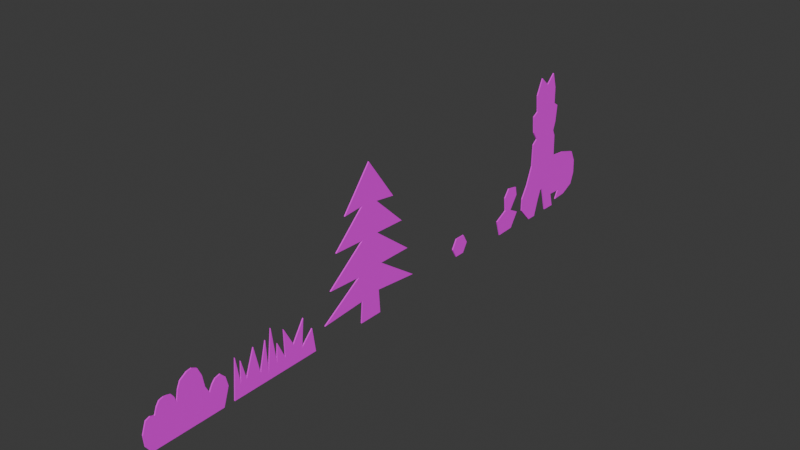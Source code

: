 # Source: Enviroments.blend  (saved by Blender 4.3.34; exported with 4.5.12 LTS)
import bpy
from mathutils import Matrix  # noqa: F401  (used for matrix-valued properties, if any)

bpy.ops.wm.read_factory_settings(use_empty=True)
scene = bpy.context.scene
scene.name = 'Scene'

# ---- collections
col_collection = bpy.data.collections.new('Collection'); scene.collection.children.link(col_collection)

# ---- images (referenced by path relative to the original .blend; pixels are not part of the script)
import os
ASSET_DIR = os.environ.get("B2B_ASSET_DIR", "")  # directory of the original .blend (textures are referenced by path, not embedded)
HERE = os.path.dirname(os.path.abspath(__file__))  # packed textures are extracted next to this script under _unpacked/

def load_image(name, relpath, width, height, colorspace="sRGB"):
    """Load a texture the original file referenced (path relative to the .blend, or extracted next to this script)."""
    p = next((c for c in (os.path.join(HERE, relpath), os.path.join(ASSET_DIR, relpath)) if relpath and os.path.exists(c)), "")
    if p:
        img = bpy.data.images.load(p, check_existing=True)
        img.name = name
    else:  # same state as the original file: an image datablock whose file is absent (Cycles renders it pink)
        img = bpy.data.images.new(name, width, height)
        img.source = "FILE"
        img.filepath = "//" + (relpath or name)
    img.colorspace_settings.name = colorspace
    return img
img_envitoment_albedo_png = load_image('Envitoment_Albedo.png', 'Envitoment_Albedo.png', 1024, 1024, 'sRGB')
img_monster_tanja1_png = load_image('Monster_Tanja1.png', 'Monster_Tanja1.png', 1024, 1024, 'sRGB')

# ---- materials (node trees are filled in below, after node groups)
mat_enviro_cardboard = bpy.data.materials.new('Enviro cardboard')
mat_enviro_cardboard.alpha_threshold = 0.0
mat_enviro_cardboard.roughness = 0.5
mat_enviro_cardboard.line_color = (0.0, 0.0, 0.0, 1.0)
mat_monster1_cardboard = bpy.data.materials.new('Monster1 cardboard')

# ---- material node trees
mat_enviro_cardboard.use_nodes = True; mat_enviro_cardboard.node_tree.nodes.clear()
_N = mat_enviro_cardboard.node_tree.nodes; _L = mat_enviro_cardboard.node_tree.links
n0 = _N.new('ShaderNodeOutputMaterial'); n0.name = 'Material Output'; n0.location = (300, 300)
n1 = _N.new('ShaderNodeBsdfPrincipled'); n1.name = 'Principled BSDF'; n1.location = (10, 300)
n1.inputs[2].default_value = 0.8909
n1.inputs[3].default_value = 1.45
n2 = _N.new('ShaderNodeTexImage'); n2.name = 'Image Texture'; n2.location = (-364, 315)
n2.image = img_envitoment_albedo_png
_L.new(n2.outputs[0], n1.inputs[0])
_L.new(n1.outputs[0], n0.inputs[0])
n0.is_active_output = True
mat_monster1_cardboard.use_nodes = True; mat_monster1_cardboard.node_tree.nodes.clear()
_N = mat_monster1_cardboard.node_tree.nodes; _L = mat_monster1_cardboard.node_tree.links
n0 = _N.new('ShaderNodeBsdfPrincipled'); n0.name = 'Principled BSDF'; n0.location = (10, 300)
n0.inputs[2].default_value = 0.8818
n1 = _N.new('ShaderNodeOutputMaterial'); n1.name = 'Material Output'; n1.location = (300, 300)
n2 = _N.new('ShaderNodeTexImage'); n2.name = 'Image Texture'; n2.location = (-344, 324)
n2.image = img_monster_tanja1_png
_L.new(n0.outputs[0], n1.inputs[0])
_L.new(n2.outputs[0], n0.inputs[0])
n1.is_active_output = True

# ---- world
world_world = bpy.data.worlds.new('World'); scene.world = world_world
world_world.use_nodes = True; world_world.node_tree.nodes.clear()
_N = world_world.node_tree.nodes; _L = world_world.node_tree.links
n0 = _N.new('ShaderNodeOutputWorld'); n0.name = 'World Output'; n0.location = (300, 300)
n1 = _N.new('ShaderNodeBackground'); n1.name = 'Background'; n1.location = (10, 300)
n1.inputs[0].default_value = (0.05088, 0.05088, 0.05088, 1.0)
_L.new(n1.outputs[0], n0.inputs[0])
n0.is_active_output = True
world_world.color = (0.05088, 0.05088, 0.05088)
world_world.sun_shadow_jitter_overblur = 0.0

# ---- meshes
me_cube = bpy.data.meshes.new('Cube')
me_cube.from_pydata([(-0.01859, 0.321, 0.01764), (-0.01859, 0.2332, -2.855), (-0.01859, 0.0, 0.01764), (-0.01859, 0.0, -3.863), (-0.01859, 0.7915, -2.776), (-0.01859, 1.088, -2.048), (-0.01859, 1.3, -1.253), (-0.01859, 0.243, -2.072), (-0.01859, 0.0, -0.5586), (-0.01859, 0.0, -1.27), (-0.01859, 0.0, -2.859), (-0.01859, 1.5, -0.4716), (-0.01859, 0.3757, -1.256), (-0.01859, 0.0, -2.085), (-0.01859, 0.2761, -0.5986), (0.01859, 0.321, 0.01764), (0.01859, 0.2332, -2.855), (0.01859, 0.0, 0.01764), (0.01859, 0.0, -3.863), (0.01859, 0.7915, -2.776), (0.01859, 1.088, -2.048), (0.01859, 1.3, -1.253), (0.01859, 0.243, -2.072), (0.01859, 0.0, -0.5586), (0.01859, 0.0, -1.27), (0.01859, 0.0, -2.907), (0.01859, 1.5, -0.4716), (0.01859, 0.3757, -1.256), (0.01859, 0.0, -2.085), (0.01859, 0.2761, -0.5986), (-0.01859, -0.321, 0.01764), (-0.01859, -0.2332, -2.908), (-0.01859, -0.7915, -2.864), (-0.01859, -1.088, -2.098), (-0.01859, -1.3, -1.253), (-0.01859, -0.243, -2.072), (-0.01859, -1.5, -0.4716), (-0.01859, -0.3757, -1.207), (-0.01859, -0.2761, -0.5484), (0.01859, -0.321, 0.01764), (0.01859, -0.2332, -2.908), (0.01859, -0.7915, -2.864), (0.01859, -1.088, -2.098), (0.01859, -1.3, -1.253), (0.01859, -0.243, -2.072), (0.01859, -1.5, -0.4716), (0.01859, -0.3757, -1.207), (0.01859, -0.2761, -0.5484)], [], [(38, 47, 45, 36), (3, 4, 1, 10), (4, 19, 16, 1), (18, 19, 4, 3), (1, 16, 20, 5), (5, 20, 22, 7), (7, 22, 21, 6), (6, 21, 27, 12), (12, 27, 26, 11), (13, 7, 6, 12, 9), (10, 1, 5, 7, 13), (9, 12, 11, 14, 8), (8, 14, 0, 2), (15, 17, 2, 0), (14, 29, 15, 0), (18, 25, 16, 19), (28, 24, 27, 21, 22), (25, 28, 22, 20, 16), (24, 23, 29, 26, 27), (23, 17, 15, 29), (3, 10, 31, 32), (31, 40, 41, 32), (18, 3, 32, 41), (33, 42, 40, 31), (35, 44, 42, 33), (34, 43, 44, 35), (37, 46, 43, 34), (36, 45, 46, 37), (13, 9, 37, 34, 35), (10, 13, 35, 33, 31), (9, 8, 38, 36, 37), (8, 2, 30, 38), (39, 30, 2, 17), (30, 39, 47, 38), (18, 41, 40, 25), (28, 44, 43, 46, 24), (25, 40, 42, 44, 28), (24, 46, 45, 47, 23), (23, 47, 39, 17), (11, 26, 29, 14)])
_uv = me_cube.uv_layers.new(name='UVMap')
_uv.uv.foreach_set('vector', [-1.01, 0.9948, -1.01, 0.9097, 0.246, 0.9097, 0.246, 0.9948, 0.2543, 0.6206, 0.1305, 0.4635, 0.2181, 0.4623, 0.2547, 0.463, 0.7531, 0.9873, 0.7531, 0.9063, 1.244, 0.9063, 1.244, 0.9873, -0.3667, 0.9063, 0.7531, 0.9063, 0.7531, 0.9873, -0.3667, 0.9873, 1.209, 0.9159, 1.209, 0.9919, 0.1667, 0.9919, 0.1667, 0.9159, 0.1667, 0.9159, 0.1667, 0.9919, -0.6047, 0.9919, -0.6047, 0.9159, 1.409, 0.9924, 1.409, 0.9109, 0.469, 0.9109, 0.469, 0.9924, 0.469, 0.9924, 0.469, 0.9109, -0.1809, 0.9109, -0.1809, 0.9924, 2.099, 0.9108, 2.099, 0.9967, 0.3641, 0.9967, 0.3641, 0.9108, 0.255, 0.3415, 0.2168, 0.3395, 0.05119, 0.2106, 0.1963, 0.2113, 0.2552, 0.2137, 0.2547, 0.463, 0.2181, 0.4623, 0.08429, 0.3432, 0.2168, 0.3395, 0.255, 0.3415, 0.2552, 0.2137, 0.1963, 0.2113, 0.02016, 0.08795, 0.2121, 0.1004, 0.2554, 0.1021, 0.2554, 0.1021, 0.2121, 0.1004, 0.2052, 0.01154, 0.2556, 0.01164, -0.255, 0.9099, 0.3361, 0.9099, 0.3361, 0.9878, -0.255, 0.9878, -0.1705, 0.9881, -0.1705, 0.9139, 0.7243, 0.9139, 0.7243, 0.9881, 0.2546, 0.6209, 0.2535, 0.4707, 0.2901, 0.4624, 0.3777, 0.4632, 0.2527, 0.3418, 0.2518, 0.214, 0.3107, 0.2113, 0.4558, 0.2099, 0.2908, 0.3396, 0.2535, 0.4707, 0.2527, 0.3418, 0.2908, 0.3396, 0.4233, 0.3427, 0.2901, 0.4624, 0.2518, 0.214, 0.251, 0.1023, 0.2943, 0.1004, 0.4862, 0.08707, 0.3107, 0.2113, 0.251, 0.1023, 0.2504, 0.0119, 0.3008, 0.01156, 0.2943, 0.1004, 0.2544, 0.6206, 0.2547, 0.463, 0.2913, 0.4624, 0.3789, 0.464, 1.63, 0.9163, 1.63, 0.9923, 0.8455, 0.9923, 0.8455, 0.9163, -0.9459, 0.9923, -0.9459, 0.9163, 0.8455, 0.9163, 0.8455, 0.9923, 0.7589, 0.9104, 0.7589, 0.9941, -0.5044, 0.9941, -0.5044, 0.9104, 1.694, 0.9104, 1.694, 0.9941, 0.7589, 0.9941, 0.7589, 0.9104, 0.6932, 0.9111, 0.6932, 0.9856, -0.5662, 0.9856, -0.5662, 0.9111, 1.564, 0.9111, 1.564, 0.9856, 0.6932, 0.9856, 0.6932, 0.9111, 0.246, 0.9948, 0.246, 0.9097, 1.649, 0.9097, 1.649, 0.9948, 0.255, 0.3415, 0.2552, 0.2137, 0.3142, 0.2115, 0.4592, 0.2114, 0.2931, 0.3397, 0.2547, 0.463, 0.255, 0.3415, 0.2931, 0.3397, 0.4256, 0.3439, 0.2913, 0.4624, 0.2552, 0.2137, 0.2554, 0.1021, 0.2988, 0.1005, 0.4908, 0.08887, 0.3142, 0.2115, 0.2554, 0.1021, 0.2556, 0.01164, 0.306, 0.01174, 0.2988, 0.1005, 0.9271, 0.9099, 0.9271, 0.9878, 0.3361, 0.9878, 0.3361, 0.9099, -0.1791, 0.9096, -0.1791, 0.9881, 0.7664, 0.9881, 0.7664, 0.9096, 0.2544, 0.6209, 0.1293, 0.4649, 0.2169, 0.4629, 0.2535, 0.4707, 0.2527, 0.3418, 0.2145, 0.3401, 0.04776, 0.2127, 0.1928, 0.2121, 0.2518, 0.214, 0.2535, 0.4707, 0.2169, 0.4629, 0.08202, 0.345, 0.2145, 0.3401, 0.2527, 0.3418, 0.2518, 0.214, 0.1928, 0.2121, 0.01564, 0.09028, 0.2077, 0.101, 0.251, 0.1023, 0.251, 0.1023, 0.2077, 0.101, 0.2, 0.01224, 0.2504, 0.0119, 0.3641, 0.9108, 0.3641, 0.9967, -1.188, 0.9967, -1.188, 0.9108])
me_cube.materials.append(mat_enviro_cardboard)
me_cube.use_mirror_vertex_groups = False
me_cube.update()
me_cube_001 = bpy.data.meshes.new('Cube.001')
me_cube_001.from_pydata([(-1.0, -1.0, -2.0), (-1.0, -1.084, 5.96e-08), (-1.0, 1.192, -1.243), (-1.0, 1.281, 5.96e-08), (1.0, -1.0, -2.0), (1.0, -1.084, 5.96e-08), (1.0, 1.192, -1.243), (1.0, 1.281, 5.96e-08), (-1.0, 0.875, -0.5919), (-1.0, 0.9414, -2.0), (-1.0, 0.625, -1.007), (-1.0, 0.36, -2.0), (-1.0, 0.375, -0.5919), (-1.0, 0.1639, -1.512), (-1.0, 0.125, -0.5919), (-1.0, 0.0, -2.415), (-1.0, -0.125, -0.3419), (-1.0, -0.1666, -2.0), (-1.0, -0.344, -0.5835), (-1.0, -0.5, -2.0), (-1.0, -0.7284, -0.7179), (-1.0, -0.8587, -1.711), (-1.0, -0.8917, -0.6075), (-1.0, -0.875, 5.96e-08), (-1.0, -0.75, 5.96e-08), (-1.0, -0.625, 5.96e-08), (-1.0, -0.5, 5.96e-08), (-1.0, -0.375, 5.96e-08), (-1.0, -0.25, 5.96e-08), (-1.0, -0.125, 5.96e-08), (-1.0, 0.0, 5.96e-08), (-1.0, 0.125, 5.96e-08), (-1.0, 0.25, 5.96e-08), (-1.0, 0.375, 5.96e-08), (-1.0, 0.5, 5.96e-08), (-1.0, 0.625, 5.96e-08), (-1.0, 0.75, 5.96e-08), (-1.0, 0.875, 5.96e-08), (1.0, -0.8917, -0.6075), (1.0, -0.8587, -1.711), (1.0, -0.7284, -0.7179), (1.0, -0.5, -2.0), (1.0, -0.344, -0.5835), (1.0, -0.1666, -2.0), (1.0, -0.125, -0.3419), (1.0, 0.0, -2.415), (1.0, 0.125, -0.5919), (1.0, 0.1639, -1.512), (1.0, 0.375, -0.5919), (1.0, 0.36, -2.0), (1.0, 0.625, -1.007), (1.0, 0.9414, -2.0), (1.0, 0.875, -0.5919), (1.0, 0.875, 5.96e-08), (1.0, 0.75, 5.96e-08), (1.0, 0.625, 5.96e-08), (1.0, 0.5, 5.96e-08), (1.0, 0.375, 5.96e-08), (1.0, 0.25, 5.96e-08), (1.0, 0.125, 5.96e-08), (1.0, 0.0, 5.96e-08), (1.0, -0.125, 5.96e-08), (1.0, -0.25, 5.96e-08), (1.0, -0.375, 5.96e-08), (1.0, -0.5, 5.96e-08), (1.0, -0.625, 5.96e-08), (1.0, -0.75, 5.96e-08), (1.0, -0.875, 5.96e-08)], [], [(8, 37, 3, 2), (2, 3, 7, 6), (38, 67, 5, 4), (4, 5, 1, 0), (22, 38, 4, 0), (67, 23, 1, 5), (7, 3, 37, 53), (53, 37, 36, 54), (54, 36, 35, 55), (55, 35, 34, 56), (56, 34, 33, 57), (57, 33, 32, 58), (58, 32, 31, 59), (59, 31, 30, 60), (60, 30, 29, 61), (61, 29, 28, 62), (62, 28, 27, 63), (63, 27, 26, 64), (64, 26, 25, 65), (65, 25, 24, 66), (66, 24, 23, 67), (2, 6, 52, 8), (8, 52, 51, 9), (9, 51, 50, 10), (10, 50, 49, 11), (11, 49, 48, 12), (12, 48, 47, 13), (13, 47, 46, 14), (14, 46, 45, 15), (15, 45, 44, 16), (16, 44, 43, 17), (17, 43, 42, 18), (18, 42, 41, 19), (19, 41, 40, 20), (20, 40, 39, 21), (21, 39, 38, 22), (6, 7, 53, 52), (52, 53, 54, 51), (51, 54, 55, 50), (50, 55, 56, 49), (49, 56, 57, 48), (48, 57, 58, 47), (47, 58, 59, 46), (46, 59, 60, 45), (45, 60, 61, 44), (44, 61, 62, 43), (43, 62, 63, 42), (42, 63, 64, 41), (41, 64, 65, 40), (40, 65, 66, 39), (39, 66, 67, 38), (0, 1, 23, 22), (22, 23, 24, 21), (21, 24, 25, 20), (20, 25, 26, 19), (19, 26, 27, 18), (18, 27, 28, 17), (17, 28, 29, 16), (16, 29, 30, 15), (15, 30, 31, 14), (14, 31, 32, 13), (13, 32, 33, 12), (12, 33, 34, 11), (11, 34, 35, 10), (10, 35, 36, 9), (9, 36, 37, 8)])
_uv = me_cube_001.uv_layers.new(name='UVMap')
_uv.uv.foreach_set('vector', [0.9403, 0.07354, 0.9403, 0.01038, 0.9836, 0.01038, 0.9741, 0.143, 0.1871, 0.9073, 0.932, 0.9073, 0.932, 0.9943, 0.1871, 0.9943, 0.7514, 0.07359, 0.7532, 0.008766, 0.7309, 0.008766, 0.7399, 0.2222, 0.4501, 0.9902, -0.2804, 0.9902, -0.2804, 0.9096, 0.4501, 0.9096, 0.9598, 0.9096, 0.9598, 0.9902, 0.4501, 0.9902, 0.4501, 0.9096, 0.8723, 0.9933, 0.8723, 0.9109, 0.974, 0.9109, 0.974, 0.9933, -0.1796, 0.9933, -0.1796, 0.9109, 0.01859, 0.9109, 0.01859, 0.9933, 0.01859, 0.9933, 0.01859, 0.9109, 0.07957, 0.9109, 0.07957, 0.9933, 0.07957, 0.9933, 0.07957, 0.9109, 0.1405, 0.9109, 0.1405, 0.9933, 0.1405, 0.9933, 0.1405, 0.9109, 0.2015, 0.9109, 0.2015, 0.9933, 0.2015, 0.9933, 0.2015, 0.9109, 0.2625, 0.9109, 0.2625, 0.9933, 0.2625, 0.9933, 0.2625, 0.9109, 0.3235, 0.9109, 0.3235, 0.9933, 0.3235, 0.9933, 0.3235, 0.9109, 0.3844, 0.9109, 0.3844, 0.9933, 0.3844, 0.9933, 0.3844, 0.9109, 0.4454, 0.9109, 0.4454, 0.9933, 0.4454, 0.9933, 0.4454, 0.9109, 0.5064, 0.9109, 0.5064, 0.9933, 0.5064, 0.9933, 0.5064, 0.9109, 0.5674, 0.9109, 0.5674, 0.9933, 0.5674, 0.9933, 0.5674, 0.9109, 0.6284, 0.9109, 0.6284, 0.9933, 0.6284, 0.9933, 0.6284, 0.9109, 0.6893, 0.9109, 0.6893, 0.9933, 0.6893, 0.9933, 0.6893, 0.9109, 0.7503, 0.9109, 0.7503, 0.9933, 0.7503, 0.9933, 0.7503, 0.9109, 0.8113, 0.9109, 0.8113, 0.9933, 0.8113, 0.9933, 0.8113, 0.9109, 0.8723, 0.9109, 0.8723, 0.9933, 0.1871, 0.9073, 0.1871, 0.9943, -0.2457, 0.9943, -0.2457, 0.9073, -0.5199, 0.9949, -0.5199, 0.9074, 0.4733, 0.9074, 0.4733, 0.9949, 0.4733, 0.9949, 0.4733, 0.9074, 1.207, 0.9074, 1.207, 0.9949, -0.2087, 0.9937, -0.2087, 0.9072, 0.3071, 0.9072, 0.3071, 0.9937, 0.3071, 0.9937, 0.3071, 0.9072, 1.014, 0.9072, 1.014, 0.9937, 0.8918, 0.9083, 0.8918, 0.9959, 0.347, 0.9959, 0.347, 0.9083, 0.347, 0.9083, 0.347, 0.9959, -0.1844, 0.9959, -0.1844, 0.9083, -0.3991, 0.9923, -0.3991, 0.909, 0.342, 0.909, 0.342, 0.9923, 0.342, 0.9923, 0.342, 0.909, 1.184, 0.909, 1.184, 0.9923, -0.4078, 0.9957, -0.4078, 0.9097, 0.4306, 0.9097, 0.4306, 0.9957, 0.4306, 0.9957, 0.4306, 0.9097, 1.152, 0.9097, 1.152, 0.9957, -0.4517, 0.9952, -0.4517, 0.9127, 0.3534, 0.9127, 0.3534, 0.9952, 0.3534, 0.9952, 0.3534, 0.9127, 1.089, 0.9127, 1.089, 0.9952, -0.04184, 0.9924, -0.04184, 0.9088, 0.2908, 0.9088, 0.2908, 0.9924, 0.2908, 0.9924, 0.2908, 0.9088, 0.6575, 0.9088, 0.6575, 0.9924, 0.9737, 0.1414, 0.9833, 0.008766, 0.9399, 0.008766, 0.9399, 0.07192, 0.9399, 0.07192, 0.9399, 0.008766, 0.9266, 0.008766, 0.947, 0.2222, 0.947, 0.2222, 0.9266, 0.008766, 0.9132, 0.008766, 0.9132, 0.1163, 0.9132, 0.1163, 0.9132, 0.008766, 0.8999, 0.008766, 0.885, 0.2222, 0.885, 0.2222, 0.8999, 0.008766, 0.8866, 0.008766, 0.8866, 0.07192, 0.8866, 0.07192, 0.8866, 0.008766, 0.8732, 0.008766, 0.864, 0.1701, 0.864, 0.1701, 0.8732, 0.008766, 0.8599, 0.008766, 0.8599, 0.07192, 0.8599, 0.07192, 0.8599, 0.008766, 0.8466, 0.008766, 0.8466, 0.2664, 0.8466, 0.2664, 0.8466, 0.008766, 0.8332, 0.008766, 0.8332, 0.04525, 0.8332, 0.04525, 0.8332, 0.008766, 0.8199, 0.008766, 0.8288, 0.2222, 0.8288, 0.2222, 0.8199, 0.008766, 0.8065, 0.008766, 0.8099, 0.07102, 0.8099, 0.07102, 0.8065, 0.008766, 0.7932, 0.008766, 0.7932, 0.2222, 0.7932, 0.2222, 0.7932, 0.008766, 0.7799, 0.008766, 0.7688, 0.08537, 0.7688, 0.08537, 0.7799, 0.008766, 0.7665, 0.008766, 0.7549, 0.1914, 0.7549, 0.1914, 0.7665, 0.008766, 0.7532, 0.008766, 0.7514, 0.07359, 0.7402, 0.2238, 0.7313, 0.01038, 0.7535, 0.01038, 0.7518, 0.07521, 0.7518, 0.07521, 0.7535, 0.01038, 0.7669, 0.01038, 0.7553, 0.193, 0.7553, 0.193, 0.7669, 0.01038, 0.7802, 0.01038, 0.7692, 0.08698, 0.7692, 0.08698, 0.7802, 0.01038, 0.7936, 0.01038, 0.7936, 0.2238, 0.7936, 0.2238, 0.7936, 0.01038, 0.8069, 0.01038, 0.8102, 0.07264, 0.8102, 0.07264, 0.8069, 0.01038, 0.8202, 0.01038, 0.8291, 0.2238, 0.8291, 0.2238, 0.8202, 0.01038, 0.8336, 0.01038, 0.8336, 0.04686, 0.8336, 0.04686, 0.8336, 0.01038, 0.8469, 0.01038, 0.8469, 0.268, 0.8469, 0.268, 0.8469, 0.01038, 0.8602, 0.01038, 0.8602, 0.07354, 0.8602, 0.07354, 0.8602, 0.01038, 0.8736, 0.01038, 0.8644, 0.1717, 0.8644, 0.1717, 0.8736, 0.01038, 0.8869, 0.01038, 0.8869, 0.07354, 0.8869, 0.07354, 0.8869, 0.01038, 0.9003, 0.01038, 0.8853, 0.2238, 0.8853, 0.2238, 0.9003, 0.01038, 0.9136, 0.01038, 0.9136, 0.1179, 0.9136, 0.1179, 0.9136, 0.01038, 0.9269, 0.01038, 0.9474, 0.2238, 0.9474, 0.2238, 0.9269, 0.01038, 0.9403, 0.01038, 0.9403, 0.07354])
me_cube_001.materials.append(mat_enviro_cardboard)
me_cube_001.update()
me_cube_002 = bpy.data.meshes.new('Cube.002')
me_cube_002.from_pydata([(-1.0, -0.9164, 0.0), (-1.0, -1.054, 0.2003), (-1.0, 0.9113, 0.0), (-1.0, 1.06, 0.4522), (1.0, -0.9164, 0.0), (1.0, -1.054, 0.2003), (1.0, 0.9113, 0.0), (1.0, 1.06, 0.4522), (-1.0, 0.8498, 0.0), (-1.0, 0.7498, 0.0), (-1.0, 0.7, 0.0), (-1.0, 0.6, 0.0), (-1.0, 0.5, 0.0), (-1.0, 0.4, 0.0), (-1.0, 0.3, 0.0), (-1.0, 0.2, 0.0), (-1.0, 0.1, 0.0), (-1.0, -5.96e-08, 0.0), (-1.0, -0.1, 0.0), (-1.0, -0.2, 0.0), (-1.0, -0.3, 0.0), (-1.0, -0.4, 0.0), (-1.0, -0.5, 0.0), (-1.0, -0.6, 0.0), (-1.0, -0.7, 0.0), (-1.0, -0.8, 0.0), (-1.0, -0.862, 0.0), (-1.0, -1.078, 0.4803), (-1.0, -0.9776, 0.7603), (-1.0, -0.7602, 0.7603), (-1.0, -0.6994, 0.9229), (-1.0, -0.5179, 1.056), (-1.0, -0.4215, 1.04), (-1.0, -0.2721, 0.9148), (-1.0, -0.2303, 0.7705), (-1.0, -0.1761, 1.036), (-1.0, -0.1029, 1.2), (-1.0, 0.0724, 1.31), (-1.0, 0.195, 1.328), (-1.0, 0.3251, 1.263), (-1.0, 0.4226, 1.047), (-1.0, 0.4749, 0.7483), (-1.0, 0.5749, 0.5551), (-1.0, 0.6548, 0.7031), (-1.0, 0.7373, 0.7959), (-1.0, 1.0, 0.7006), (1.0, -0.862, 0.0), (1.0, -0.8, 0.0), (1.0, -0.7, 0.0), (1.0, -0.6, 0.0), (1.0, -0.5, 0.0), (1.0, -0.4, 0.0), (1.0, -0.3, 0.0), (1.0, -0.2, 0.0), (1.0, -0.1, 0.0), (1.0, 5.96e-08, 0.0), (1.0, 0.1, 0.0), (1.0, 0.2, 0.0), (1.0, 0.3, 0.0), (1.0, 0.4, 0.0), (1.0, 0.5, 0.0), (1.0, 0.6, 0.0), (1.0, 0.7, 0.0), (1.0, 0.7498, 0.0), (1.0, 0.8498, 0.0), (1.0, 1.0, 0.7006), (1.0, 0.7373, 0.7959), (1.0, 0.6548, 0.7031), (1.0, 0.5749, 0.5551), (1.0, 0.4749, 0.7483), (1.0, 0.4226, 1.047), (1.0, 0.3251, 1.263), (1.0, 0.195, 1.328), (1.0, 0.0724, 1.31), (1.0, -0.1029, 1.2), (1.0, -0.1761, 1.036), (1.0, -0.2303, 0.7705), (1.0, -0.2721, 0.9148), (1.0, -0.4215, 1.04), (1.0, -0.5179, 1.056), (1.0, -0.6994, 0.9229), (1.0, -0.7602, 0.7603), (1.0, -0.9776, 0.7603), (1.0, -1.078, 0.4803), (-1.0, -0.35, 0.0), (-1.0, -0.3381, 1.016), (1.0, -0.35, 0.0), (1.0, -0.3381, 1.016), (-1.0, -0.55, 0.0), (-1.0, -0.6259, 1.03), (1.0, -0.55, 0.0), (1.0, -0.6259, 1.03), (-1.0, -0.75, 0.0), (-1.0, -0.8672, 0.8021), (1.0, -0.75, 0.0), (1.0, -0.8672, 0.8021), (-1.0, 0.7998, 0.0), (-1.0, 0.8738, 0.8311), (1.0, 0.7998, 0.0), (1.0, 0.8738, 0.8311)], [], [(8, 45, 3, 2), (2, 3, 7, 6), (46, 83, 5, 4), (4, 5, 1, 0), (26, 46, 4, 0), (83, 27, 1, 5), (7, 3, 45, 65), (99, 97, 44, 66), (66, 44, 43, 67), (67, 43, 42, 68), (68, 42, 41, 69), (69, 41, 40, 70), (70, 40, 39, 71), (71, 39, 38, 72), (72, 38, 37, 73), (73, 37, 36, 74), (74, 36, 35, 75), (75, 35, 34, 76), (76, 34, 33, 77), (87, 85, 32, 78), (78, 32, 31, 79), (91, 89, 30, 80), (80, 30, 29, 81), (95, 93, 28, 82), (82, 28, 27, 83), (2, 6, 64, 8), (96, 98, 63, 9), (9, 63, 62, 10), (10, 62, 61, 11), (11, 61, 60, 12), (12, 60, 59, 13), (13, 59, 58, 14), (14, 58, 57, 15), (15, 57, 56, 16), (16, 56, 55, 17), (17, 55, 54, 18), (18, 54, 53, 19), (19, 53, 52, 20), (84, 86, 51, 21), (21, 51, 50, 22), (88, 90, 49, 23), (23, 49, 48, 24), (92, 94, 47, 25), (25, 47, 46, 26), (6, 7, 65, 64), (98, 99, 66, 63), (63, 66, 67, 62), (62, 67, 68, 61), (61, 68, 69, 60), (60, 69, 70, 59), (59, 70, 71, 58), (58, 71, 72, 57), (57, 72, 73, 56), (56, 73, 74, 55), (55, 74, 75, 54), (54, 75, 76, 53), (53, 76, 77, 52), (86, 87, 78, 51), (51, 78, 79, 50), (90, 91, 80, 49), (49, 80, 81, 48), (94, 95, 82, 47), (47, 82, 83, 46), (0, 1, 27, 26), (26, 27, 28, 25), (92, 93, 29, 24), (24, 29, 30, 23), (88, 89, 31, 22), (22, 31, 32, 21), (84, 85, 33, 20), (20, 33, 34, 19), (19, 34, 35, 18), (18, 35, 36, 17), (17, 36, 37, 16), (16, 37, 38, 15), (15, 38, 39, 14), (14, 39, 40, 13), (13, 40, 41, 12), (12, 41, 42, 11), (11, 42, 43, 10), (10, 43, 44, 9), (96, 97, 45, 8), (21, 32, 85, 84), (52, 77, 87, 86), (20, 52, 86, 84), (77, 33, 85, 87), (23, 30, 89, 88), (50, 79, 91, 90), (22, 50, 90, 88), (79, 31, 89, 91), (25, 28, 93, 92), (48, 81, 95, 94), (24, 48, 94, 92), (81, 29, 93, 95), (9, 44, 97, 96), (64, 65, 99, 98), (8, 64, 98, 96), (65, 45, 97, 99)])
_uv = me_cube_002.uv_layers.new(name='UVMap')
_uv.uv.foreach_set('vector', [0.7795, 0.4305, 0.8871, 0.4073, 0.8489, 0.3982, 0.7795, 0.421, 1.354, 0.9073, 0.9379, 0.9073, 0.9379, 0.9937, 1.354, 0.9937, 0.7803, 0.6957, 0.854, 0.7288, 0.811, 0.7252, 0.7803, 0.704, -0.1779, 0.912, 0.0548, 0.912, 0.0548, 0.9956, -0.1779, 0.9956, -0.9488, 0.9105, -0.9488, 0.9861, -1.028, 0.9861, -1.028, 0.9105, 0.3237, 0.912, 0.3237, 0.9956, 0.0548, 0.9956, 0.0548, 0.912, 0.9379, 0.9937, 0.9379, 0.9073, 0.7145, 0.9073, 0.7145, 0.9937, 0.5556, 0.9937, 0.5556, 0.9073, 0.4323, 0.9073, 0.4323, 0.9937, 0.4323, 0.9937, 0.4323, 0.9073, 0.3237, 0.9073, 0.3237, 0.9937, 0.3237, 0.9937, 0.3237, 0.9073, 0.1766, 0.9073, 0.1766, 0.9937, 0.948, 0.9057, 0.948, 0.9883, 0.7677, 0.9883, 0.7677, 0.9057, 0.7677, 0.9057, 0.7677, 0.9883, 0.5165, 0.9883, 0.5165, 0.9057, 0.5165, 0.9057, 0.5165, 0.9883, 0.3203, 0.9883, 0.3203, 0.9057, 0.3203, 0.9057, 0.3203, 0.9883, 0.1997, 0.9883, 0.1997, 0.9057, 0.1997, 0.9057, 0.1997, 0.9883, 0.09709, 0.9883, 0.09709, 0.9057, 0.09709, 0.9057, 0.09709, 0.9883, -0.07456, 0.9883, -0.07456, 0.9057, -0.07456, 0.9057, -0.07456, 0.9883, -0.2233, 0.9883, -0.2233, 0.9057, -0.2233, 0.9057, -0.2233, 0.9883, -0.4478, 0.9883, -0.4478, 0.9057, -0.2072, 0.9871, -0.2072, 0.9052, -0.01057, 0.9052, -0.01057, 0.9871, 0.1473, 0.9871, 0.1473, 0.9052, 0.2611, 0.9052, 0.2611, 0.9871, 0.2611, 0.9871, 0.2611, 0.9052, 0.3889, 0.9052, 0.3889, 0.9871, 0.5345, 0.9871, 0.5345, 0.9052, 0.7042, 0.9052, 0.7042, 0.9871, 0.7042, 0.9871, 0.7042, 0.9052, 0.9313, 0.9052, 0.9313, 0.9871, 0.7214, 0.912, 0.7214, 0.9956, 0.6083, 0.9956, 0.6083, 0.912, 0.6083, 0.912, 0.6083, 0.9956, 0.3237, 0.9956, 0.3237, 0.912, 1.635, 0.9105, 1.635, 0.9861, 1.545, 0.9861, 1.545, 0.9105, 1.472, 0.9105, 1.472, 0.9861, 1.4, 0.9861, 1.4, 0.9105, 1.4, 0.9105, 1.4, 0.9861, 1.327, 0.9861, 1.327, 0.9105, 1.327, 0.9105, 1.327, 0.9861, 1.181, 0.9861, 1.181, 0.9105, 1.181, 0.9105, 1.181, 0.9861, 1.036, 0.9861, 1.036, 0.9105, 1.036, 0.9105, 1.036, 0.9861, 0.8899, 0.9861, 0.8899, 0.9105, 0.8899, 0.9105, 0.8899, 0.9861, 0.7442, 0.9861, 0.7442, 0.9105, 0.7442, 0.9105, 0.7442, 0.9861, 0.5985, 0.9861, 0.5985, 0.9105, 0.5985, 0.9105, 0.5985, 0.9861, 0.4528, 0.9861, 0.4528, 0.9105, 0.4528, 0.9105, 0.4528, 0.9861, 0.3071, 0.9861, 0.3071, 0.9105, 0.3071, 0.9105, 0.3071, 0.9861, 0.1614, 0.9861, 0.1614, 0.9105, 0.1614, 0.9105, 0.1614, 0.9861, 0.0157, 0.9861, 0.0157, 0.9105, 0.0157, 0.9105, 0.0157, 0.9861, -0.13, 0.9861, -0.13, 0.9105, -0.2028, 0.9105, -0.2028, 0.9861, -0.2757, 0.9861, -0.2757, 0.9105, -0.2757, 0.9105, -0.2757, 0.9861, -0.4214, 0.9861, -0.4214, 0.9105, -0.4942, 0.9105, -0.4942, 0.9861, -0.5671, 0.9861, -0.5671, 0.9105, -0.5671, 0.9105, -0.5671, 0.9861, -0.7128, 0.9861, -0.7128, 0.9105, -0.7856, 0.9105, -0.7856, 0.9861, -0.8585, 0.9861, -0.8585, 0.9105, -0.8585, 0.9105, -0.8585, 0.9861, -0.9488, 0.9861, -0.9488, 0.9105, 0.7803, 0.4233, 0.8497, 0.4004, 0.8879, 0.4096, 0.7803, 0.4328, 0.7803, 0.4404, 0.9079, 0.4291, 0.9025, 0.45, 0.7803, 0.4481, 0.7803, 0.4481, 0.9025, 0.45, 0.8883, 0.4627, 0.7803, 0.4558, 0.7803, 0.4558, 0.8883, 0.4627, 0.8655, 0.475, 0.7803, 0.4711, 0.7803, 0.4711, 0.8655, 0.475, 0.8952, 0.4903, 0.7803, 0.4865, 0.7803, 0.4865, 0.8952, 0.4903, 0.9411, 0.4984, 0.7803, 0.5018, 0.7803, 0.5018, 0.9411, 0.4984, 0.9742, 0.5133, 0.7803, 0.5172, 0.7803, 0.5172, 0.9742, 0.5133, 0.9842, 0.5333, 0.7803, 0.5326, 0.7803, 0.5326, 0.9842, 0.5333, 0.9815, 0.5522, 0.7803, 0.5479, 0.7803, 0.5479, 0.9815, 0.5522, 0.9646, 0.5791, 0.7803, 0.5633, 0.7803, 0.5633, 0.9646, 0.5791, 0.9394, 0.5903, 0.7803, 0.5786, 0.7803, 0.5786, 0.9394, 0.5903, 0.8986, 0.5987, 0.7803, 0.594, 0.7803, 0.594, 0.8986, 0.5987, 0.9208, 0.6051, 0.7803, 0.6094, 0.7803, 0.617, 0.9363, 0.6152, 0.94, 0.628, 0.7803, 0.6247, 0.7803, 0.6247, 0.94, 0.628, 0.9425, 0.6428, 0.7803, 0.6401, 0.7803, 0.6477, 0.9384, 0.6594, 0.922, 0.6707, 0.7803, 0.6554, 0.7803, 0.6554, 0.922, 0.6707, 0.8971, 0.68, 0.7803, 0.6708, 0.7803, 0.6785, 0.9035, 0.6965, 0.8971, 0.7134, 0.7803, 0.6861, 0.7803, 0.6861, 0.8971, 0.7134, 0.854, 0.7288, 0.7803, 0.6957, 0.7795, 0.7017, 0.8102, 0.7229, 0.8532, 0.7265, 0.7795, 0.6934, 0.7795, 0.6934, 0.8532, 0.7265, 0.8963, 0.7111, 0.7795, 0.6839, 0.7795, 0.6762, 0.9027, 0.6942, 0.8963, 0.6777, 0.7795, 0.6685, 0.7795, 0.6685, 0.8963, 0.6777, 0.9212, 0.6684, 0.7795, 0.6531, 0.7795, 0.6455, 0.9376, 0.6571, 0.9417, 0.6405, 0.7795, 0.6378, 0.7795, 0.6378, 0.9417, 0.6405, 0.9392, 0.6257, 0.7795, 0.6224, 0.7795, 0.6147, 0.9355, 0.6129, 0.92, 0.6028, 0.7795, 0.6071, 0.7795, 0.6071, 0.92, 0.6028, 0.8978, 0.5964, 0.7795, 0.5917, 0.7795, 0.5917, 0.8978, 0.5964, 0.9386, 0.588, 0.7795, 0.5763, 0.7795, 0.5763, 0.9386, 0.588, 0.9638, 0.5768, 0.7795, 0.561, 0.7795, 0.561, 0.9638, 0.5768, 0.9807, 0.5499, 0.7795, 0.5456, 0.7795, 0.5456, 0.9807, 0.5499, 0.9834, 0.531, 0.7795, 0.5303, 0.7795, 0.5303, 0.9834, 0.531, 0.9734, 0.5111, 0.7795, 0.5149, 0.7795, 0.5149, 0.9734, 0.5111, 0.9403, 0.4961, 0.7795, 0.4996, 0.7795, 0.4996, 0.9403, 0.4961, 0.8944, 0.488, 0.7795, 0.4842, 0.7795, 0.4842, 0.8944, 0.488, 0.8647, 0.4727, 0.7795, 0.4688, 0.7795, 0.4688, 0.8647, 0.4727, 0.8875, 0.4604, 0.7795, 0.4535, 0.7795, 0.4535, 0.8875, 0.4604, 0.9017, 0.4478, 0.7795, 0.4458, 0.7795, 0.4381, 0.9071, 0.4268, 0.8871, 0.4073, 0.7795, 0.4305, 0.7795, 0.6224, 0.9392, 0.6257, 0.9355, 0.6129, 0.7795, 0.6147, 0.7803, 0.6094, 0.9208, 0.6051, 0.9363, 0.6152, 0.7803, 0.617, -0.13, 0.9105, -0.13, 0.9861, -0.2028, 0.9861, -0.2028, 0.9105, -0.01057, 0.9871, -0.01057, 0.9052, 0.1473, 0.9052, 0.1473, 0.9871, 0.7795, 0.6531, 0.9212, 0.6684, 0.9376, 0.6571, 0.7795, 0.6455, 0.7803, 0.6401, 0.9425, 0.6428, 0.9384, 0.6594, 0.7803, 0.6477, -0.4214, 0.9105, -0.4214, 0.9861, -0.4942, 0.9861, -0.4942, 0.9105, 0.3889, 0.9871, 0.3889, 0.9052, 0.5345, 0.9052, 0.5345, 0.9871, 0.7795, 0.6839, 0.8963, 0.7111, 0.9027, 0.6942, 0.7795, 0.6762, 0.7803, 0.6708, 0.8971, 0.68, 0.9035, 0.6965, 0.7803, 0.6785, -0.7128, 0.9105, -0.7128, 0.9861, -0.7856, 0.9861, -0.7856, 0.9105, 0.8313, 0.912, 0.8313, 0.9956, 0.7214, 0.9956, 0.7214, 0.912, 0.7795, 0.4458, 0.9017, 0.4478, 0.9071, 0.4268, 0.7795, 0.4381, 0.7803, 0.4328, 0.8879, 0.4096, 0.9079, 0.4291, 0.7803, 0.4404, 1.545, 0.9105, 1.545, 0.9861, 1.472, 0.9861, 1.472, 0.9105, 0.7145, 0.9937, 0.7145, 0.9073, 0.5556, 0.9073, 0.5556, 0.9937])
me_cube_002.materials.append(mat_enviro_cardboard)
me_cube_002.update()
me_cube_003 = bpy.data.meshes.new('Cube.003')
me_cube_003.from_pydata([(-0.01859, 0.321, 0.01764), (-0.01859, 0.2332, -2.855), (-0.01859, 0.0, 0.01764), (-0.01859, 0.0, -3.863), (-0.01859, 0.0006765, -3.863), (-0.01859, 0.7915, -2.864), (-0.01859, 1.088, -2.098), (-0.01859, 1.3, -1.253), (-0.01859, 0.243, -2.072), (-0.01859, 0.0, -0.5586), (-0.01859, 0.0, -1.27), (-0.01859, 0.0, -2.859), (-0.01859, 1.5, -0.4716), (-0.01859, 0.3757, -1.256), (-0.01859, 0.0, -2.085), (-0.01859, 0.2761, -0.5484), (0.0, 0.321, 0.01764), (0.0, 0.2332, -2.855), (0.0, 0.0, -3.863), (0.0, 0.0, 0.01764), (0.0, 0.0006765, -3.863), (0.0, 0.7915, -2.864), (0.0, 1.088, -2.098), (0.0, 0.243, -2.072), (0.0, 1.3, -1.253), (0.0, 0.3757, -1.256), (0.0, 1.5, -0.4716), (0.0, 0.2761, -0.5484)], [], [(21, 17, 1, 5), (4, 5, 1, 11, 3), (27, 16, 0, 15), (20, 4, 3, 18), (17, 22, 6, 1), (22, 23, 8, 6), (23, 24, 7, 8), (24, 25, 13, 7), (25, 26, 12, 13), (26, 27, 15, 12), (14, 8, 7, 13, 10), (11, 1, 6, 8, 14), (10, 13, 12, 15, 9), (9, 15, 0, 2), (4, 20, 21, 5), (0, 16, 19, 2)])
_uv = me_cube_003.uv_layers.new(name='UVMap')
_uv.uv.foreach_set('vector', [0.4394, 0.375, 0.4451, 0.375, 0.4451, 0.5, 0.4394, 0.5, 0.375, 0.6249, 0.4394, 0.5, 0.4451, 0.5, 0.4397, 0.625, 0.375, 0.625, 0.5973, 0.375, 0.625, 0.375, 0.625, 0.5, 0.5973, 0.5, 0.25, 0.6249, 0.375, 0.6249, 0.375, 0.625, 0.25, 0.625, 0.4451, 0.375, 0.4705, 0.375, 0.4705, 0.5, 0.4451, 0.5, 0.4705, 0.375, 0.4805, 0.375, 0.4805, 0.5, 0.4705, 0.5, 0.4805, 0.375, 0.532, 0.375, 0.532, 0.5, 0.4805, 0.5, 0.532, 0.375, 0.543, 0.375, 0.543, 0.5, 0.532, 0.5, 0.543, 0.375, 0.5935, 0.375, 0.5935, 0.5, 0.543, 0.5, 0.5935, 0.375, 0.5973, 0.375, 0.5973, 0.5, 0.5935, 0.5, 0.4896, 0.625, 0.4805, 0.5, 0.532, 0.5, 0.543, 0.5, 0.542, 0.625, 0.4397, 0.625, 0.4451, 0.5, 0.4705, 0.5, 0.4805, 0.5, 0.4896, 0.625, 0.542, 0.625, 0.543, 0.5, 0.5935, 0.5, 0.5973, 0.5, 0.5879, 0.625, 0.5879, 0.625, 0.5973, 0.5, 0.625, 0.5, 0.625, 0.625, 0.375, 0.6249, 0.25, 0.6249, 0.25, 0.5, 0.375, 0.5, 0.625, 0.5, 0.75, 0.5, 0.75, 0.625, 0.625, 0.625])
me_cube_003.materials.append(mat_enviro_cardboard)
me_cube_003.use_mirror_vertex_groups = False
me_cube_003.update()
me_cube_004 = bpy.data.meshes.new('Cube.004')
me_cube_004.from_pydata([(1.0, -0.5278, -0.9838), (1.0, -0.4991, 1.149), (1.0, 1.164, -0.8346), (1.0, 1.608, 0.02218), (1.0, 1.522, -0.6594), (1.0, -0.6977, 0.06287), (1.0, -0.8886, -0.5966), (1.0, 0.6032, -0.9853), (1.0, 0.5003, 1.108), (1.0, 0.4992, -0.6088), (1.0, 0.4992, 0.05783), (1.0, 0.2709, 2.895), (1.0, -0.2444, 2.893), (1.0, 0.5451, 1.95), (1.0, -0.5504, 1.935), (1.0, 1.626, -0.353), (1.0, -0.8886, -0.2633), (1.0, 0.4992, -0.2755), (1.343, 1.45, 0.3335), (1.0, -0.5114, 0.5526), (1.0, 0.5275, 0.5232), (1.0, 0.3908, 2.486), (1.0, 0.4008, 2.047), (1.0, -0.4339, 2.48), (1.0, -0.3914, 2.03), (1.0, -0.005495, 1.003), (1.0, 0.1368, -0.5982), (1.0, 0.001828, 0.05373), (1.0, 0.2358, -0.978), (1.0, 0.01938, 2.655), (1.0, -0.00268, 1.942), (1.0, 0.05329, -0.2864), (1.0, 0.008066, 0.5379), (1.0, -0.007543, 2.249), (1.0, -0.0001909, 2.379), (1.0, 0.4996, 1.5), (1.0, 0.4236, 1.277), (1.0, -0.5069, 1.49), (1.0, -0.3594, 1.264), (1.0, -0.004557, 1.316), (1.0, -0.003618, 1.629), (1.0, 0.7552, -0.8582), (1.0, 0.8735, -0.6274), (1.0, 0.9053, 0.04478), (1.0, 0.9119, -0.3039), (1.125, 0.9801, 0.4755), (1.0, -0.1279, -0.549), (1.0, -0.03396, -0.2967), (1.0, -0.2625, -0.9879), (-1.0, -0.5278, -0.9838), (-1.0, -0.4991, 1.149), (-1.0, 1.164, -0.8346), (-1.0, 1.608, 0.02218), (-1.0, 1.522, -0.6594), (-1.0, -0.6977, 0.06287), (-1.0, -0.8886, -0.5966), (-1.0, 0.6032, -0.9853), (-1.0, 0.5003, 1.108), (-1.0, 0.4992, -0.6088), (-1.0, 0.4992, 0.05783), (-1.0, 0.2709, 2.895), (-1.0, -0.2444, 2.893), (-1.0, 0.5451, 1.95), (-1.0, -0.5504, 1.935), (-1.0, 1.626, -0.353), (-1.0, -0.8886, -0.2633), (-1.0, 0.4992, -0.2755), (-1.343, 1.45, 0.3335), (-1.0, -0.5114, 0.5526), (-1.0, 0.5275, 0.5232), (-1.0, 0.3908, 2.486), (-1.0, 0.4008, 2.047), (-1.0, -0.4339, 2.48), (-1.0, -0.3914, 2.03), (-1.0, -0.005495, 1.003), (-1.0, 0.1368, -0.5982), (-1.0, 0.001828, 0.05373), (-1.0, 0.2358, -0.978), (-1.0, 0.01938, 2.655), (-1.0, -0.00268, 1.942), (-1.0, 0.05329, -0.2864), (-1.0, 0.008066, 0.5379), (-1.0, -0.007543, 2.249), (-1.0, -0.0001909, 2.379), (-1.0, 0.4996, 1.5), (-1.0, 0.4236, 1.277), (-1.0, -0.5069, 1.49), (-1.0, -0.3594, 1.264), (-1.0, -0.004557, 1.316), (-1.0, -0.003618, 1.629), (-1.0, 0.7552, -0.8582), (-1.0, 0.8735, -0.6274), (-1.0, 0.9053, 0.04478), (-1.0, 0.9119, -0.3039), (-1.125, 0.9801, 0.4755), (-1.0, -0.1279, -0.549), (-1.0, -0.03396, -0.2967), (-1.0, -0.2625, -0.9879)], [], [(28, 77, 56, 7), (32, 25, 1, 19), (26, 75, 77, 28), (31, 27, 47), (2, 51, 53, 4), (44, 43, 10, 17), (47, 27, 5, 16), (33, 22, 21, 34), (18, 67, 94, 45), (65, 16, 5, 54), (34, 21, 11, 29), (70, 60, 11, 21), (12, 61, 72, 23), (40, 35, 13, 30), (0, 49, 97, 48), (42, 44, 17, 9), (15, 64, 52, 3), (75, 26, 31, 80), (43, 45, 20, 10), (27, 32, 19, 5), (30, 13, 22, 33), (42, 91, 90, 41), (37, 86, 87, 38), (14, 30, 33, 24), (10, 20, 32, 27), (9, 17, 31, 26), (37, 40, 30, 14), (23, 34, 29, 12), (24, 33, 34, 23), (17, 10, 27, 31), (7, 9, 26, 28), (20, 8, 25, 32), (1, 25, 39, 38), (38, 39, 40, 37), (20, 69, 57, 8), (46, 95, 96, 47), (47, 96, 80, 31), (25, 8, 36, 39), (39, 36, 35, 40), (85, 84, 35, 36), (38, 87, 50, 1), (3, 18, 45, 43), (4, 15, 44, 42), (4, 53, 64, 15), (2, 4, 42, 41), (15, 3, 43, 44), (48, 46, 6, 0), (3, 52, 67, 18), (46, 47, 16, 6), (57, 85, 36, 8), (60, 78, 29, 11), (71, 70, 21, 22), (62, 71, 22, 13), (54, 5, 19, 68), (55, 6, 16, 65), (84, 62, 13, 35), (14, 63, 86, 37), (78, 61, 12, 29), (24, 73, 63, 14), (49, 0, 6, 55), (68, 19, 1, 50), (23, 72, 73, 24), (9, 58, 91, 42), (41, 90, 51, 2), (56, 58, 9, 7), (81, 68, 50, 74), (80, 96, 76), (93, 66, 59, 92), (96, 65, 54, 76), (82, 83, 70, 71), (83, 78, 60, 70), (89, 79, 62, 84), (91, 58, 66, 93), (92, 59, 69, 94), (76, 54, 68, 81), (79, 82, 71, 62), (63, 73, 82, 79), (59, 76, 81, 69), (58, 75, 80, 66), (86, 63, 79, 89), (72, 61, 78, 83), (73, 72, 83, 82), (66, 80, 76, 59), (56, 77, 75, 58), (69, 81, 74, 57), (50, 87, 88, 74), (87, 86, 89, 88), (74, 88, 85, 57), (88, 89, 84, 85), (52, 92, 94, 67), (53, 91, 93, 64), (51, 90, 91, 53), (64, 93, 92, 52), (97, 49, 55, 95), (95, 55, 65, 96), (48, 97, 95, 46), (69, 20, 45, 94)])
me_cube_004.polygons.foreach_set('material_index', [1, 0, 1, 0, 1, 0, 0, 0, 1, 1, 0, 1, 1, 0, 1, 0, 1, 1, 0, 0, 0, 1, 1, 0, 0, 0, 0, 0, 0, 0, 0, 0, 0, 0, 1, 1, 1, 0, 0, 1, 1, 0, 0, 1, 0, 0, 0, 1, 0, 1, 1, 1, 1, 1, 1, 1, 1, 1, 1, 1, 1, 1, 1, 1, 1, 0, 0, 0, 0, 0, 0, 0, 0, 0, 0, 0, 0, 0, 0, 0, 0, 0, 0, 0, 0, 0, 0, 0, 0, 0, 0, 0, 0, 0, 0, 1, 1])
_uv = me_cube_004.uv_layers.new(name='UVMap')
_uv.uv.foreach_set('vector', [-0.1302, 0.9223, -0.1302, 0.992, -0.4683, 0.992, -0.4683, 0.9223, 0.2026, 0.3138, 0.1988, 0.4055, 0.1013, 0.4331, 0.1002, 0.3156, 0.231, 0.9223, 0.231, 0.992, -0.1302, 0.992, -0.1302, 0.9223, 0.2128, 0.1511, 0.2023, 0.2182, 0.1956, 0.149, 0.7027, 0.92, 0.7027, 0.9951, 0.2257, 0.9951, 0.2257, 0.92, 0.3838, 0.1461, 0.3848, 0.2176, 0.3013, 0.2196, 0.3012, 0.1531, 0.1956, 0.149, 0.2023, 0.2182, 0.06432, 0.2189, 0.0272, 0.1543, 0.1956, 0.651, 0.2764, 0.6121, 0.2876, 0.7034, 0.1967, 0.6766, 0.6867, 0.9901, 0.6867, 0.9257, -0.05387, 0.925, -0.05387, 0.9908, 2.391, 0.9913, 2.391, 0.924, 1.915, 0.924, 1.915, 0.9913, 0.1967, 0.6766, 0.2876, 0.7034, 0.2557, 0.7841, 0.2028, 0.732, 0.01607, 0.9903, -0.5621, 0.9903, -0.5621, 0.9204, 0.01607, 0.9204, -2.007, 0.924, -2.007, 0.9913, -1.434, 0.9913, -1.434, 0.924, 0.1978, 0.5289, 0.303, 0.5047, 0.31, 0.5929, 0.1972, 0.5905, 1.523, 0.9223, 1.523, 0.992, 1.279, 0.992, 1.279, 0.9223, 0.3743, 0.08154, 0.3838, 0.1461, 0.3012, 0.1531, 0.3003, 0.08688, 1.781, 0.9872, 1.781, 0.9287, 1.214, 0.9287, 1.214, 0.9872, 0.231, 0.992, 0.231, 0.9223, 0.528, 0.9223, 0.528, 0.992, 0.3848, 0.2176, 0.398, 0.3094, 0.305, 0.3122, 0.3013, 0.2196, 0.2023, 0.2182, 0.2026, 0.3138, 0.1002, 0.3156, 0.06432, 0.2189, 0.1972, 0.5905, 0.31, 0.5929, 0.2764, 0.6121, 0.1956, 0.651, 1.002, 0.9907, 1.002, 0.9213, 1.459, 0.9213, 1.459, 0.9907, -0.06632, 0.924, -0.06632, 0.9913, 0.2731, 0.9913, 0.2731, 0.924, 0.09081, 0.5877, 0.1972, 0.5905, 0.1956, 0.651, 0.1205, 0.6069, 0.3013, 0.2196, 0.305, 0.3122, 0.2026, 0.3138, 0.2023, 0.2182, 0.3003, 0.08688, 0.3012, 0.1531, 0.2128, 0.1511, 0.2289, 0.08961, 0.1043, 0.5026, 0.1978, 0.5289, 0.1972, 0.5905, 0.09081, 0.5877, 0.112, 0.7017, 0.1967, 0.6766, 0.2028, 0.732, 0.1547, 0.782, 0.1205, 0.6069, 0.1956, 0.651, 0.1967, 0.6766, 0.112, 0.7017, 0.3012, 0.1531, 0.3013, 0.2196, 0.2023, 0.2182, 0.2128, 0.1511, 0.3177, 0.008176, 0.3003, 0.08688, 0.2289, 0.08961, 0.2453, 0.008176, 0.305, 0.3122, 0.3026, 0.4307, 0.1988, 0.4055, 0.2026, 0.3138, 0.1013, 0.4331, 0.1988, 0.4055, 0.1983, 0.4672, 0.1285, 0.4561, 0.1285, 0.4561, 0.1983, 0.4672, 0.1978, 0.5289, 0.1043, 0.5026, 0.4203, 0.9931, 0.4203, 0.9207, 0.9198, 0.9207, 0.9198, 0.9931, 0.8565, 0.9223, 0.8565, 0.992, 0.6088, 0.992, 0.6088, 0.9223, 0.6088, 0.9223, 0.6088, 0.992, 0.528, 0.992, 0.528, 0.9223, 0.1988, 0.4055, 0.3026, 0.4307, 0.2827, 0.4604, 0.1983, 0.4672, 0.1983, 0.4672, 0.2827, 0.4604, 0.303, 0.5047, 0.1978, 0.5289, 1.784, 0.9903, 1.463, 0.9903, 1.463, 0.9204, 1.784, 0.9204, 0.2731, 0.924, 0.2731, 0.9913, 0.5014, 0.9913, 0.5014, 0.924, 0.5269, 0.2048, 0.495, 0.2772, 0.398, 0.3094, 0.3848, 0.2176, 0.5032, 0.06966, 0.5268, 0.1298, 0.3838, 0.1461, 0.3743, 0.08154, 0.2257, 0.92, 0.2257, 0.9951, -0.1623, 0.9951, -0.1623, 0.92, 0.4305, 0.03778, 0.5032, 0.06966, 0.3743, 0.08154, 0.3488, 0.03655, 0.5268, 0.1298, 0.5269, 0.2048, 0.3848, 0.2176, 0.3838, 0.1461, 0.1463, 0.00714, 0.1775, 0.09916, 0.02769, 0.08866, 0.09399, 0.007542, 1.214, 0.9872, 1.214, 0.9287, 0.6867, 0.9257, 0.6867, 0.9901, 0.1775, 0.09916, 0.1956, 0.149, 0.0272, 0.1543, 0.02769, 0.08866, 2.036, 0.9903, 1.784, 0.9903, 1.784, 0.9204, 2.036, 0.9204, -0.5621, 0.9903, -1.034, 0.9903, -1.034, 0.9204, -0.5621, 0.9204, 0.6125, 0.9903, 0.01607, 0.9903, 0.01607, 0.9204, 0.6125, 0.9204, 0.8487, 0.9903, 0.6125, 0.9903, 0.6125, 0.9204, 0.8487, 0.9204, 1.915, 0.9913, 1.915, 0.924, 1.254, 0.924, 1.254, 0.9913, 2.811, 0.9913, 2.811, 0.924, 2.391, 0.924, 2.391, 0.9913, 1.463, 0.9903, 0.8487, 0.9903, 0.8487, 0.9204, 1.463, 0.9204, -0.6303, 0.924, -0.6303, 0.9913, -0.06632, 0.9913, -0.06632, 0.924, -2.454, 0.9913, -2.007, 0.9913, -2.007, 0.924, -2.454, 0.924, -0.8641, 0.924, -0.8641, 0.9913, -0.6303, 0.9913, -0.6303, 0.924, 3.479, 0.9913, 3.479, 0.924, 2.811, 0.924, 2.811, 0.9913, 1.254, 0.9913, 1.254, 0.924, 0.5014, 0.924, 0.5014, 0.9913, -1.434, 0.924, -1.434, 0.9913, -0.8641, 0.9913, -0.8641, 0.924, 0.3415, 0.9907, 0.3415, 0.9213, 1.002, 0.9213, 1.002, 0.9907, 1.194, 0.92, 1.194, 0.9951, 0.7027, 0.9951, 0.7027, 0.92, -0.347, 0.9213, 0.3415, 0.9213, 0.3415, 0.9907, -0.347, 0.9907, 0.6522, 0.4675, 0.5498, 0.4657, 0.5509, 0.3482, 0.6484, 0.3758, 0.6624, 0.6302, 0.6452, 0.6323, 0.6519, 0.5631, 0.8334, 0.6352, 0.7508, 0.6282, 0.7509, 0.5617, 0.8344, 0.5637, 0.6452, 0.6323, 0.4714, 0.627, 0.5105, 0.561, 0.6519, 0.5631, 0.6452, 0.1303, 0.6463, 0.1047, 0.7366, 0.07424, 0.726, 0.1692, 0.6463, 0.1047, 0.6495, 0.05026, 0.6973, -0.003222, 0.7366, 0.07424, 0.6474, 0.2524, 0.6468, 0.1908, 0.7547, 0.1879, 0.7468, 0.2766, 0.8239, 0.6998, 0.7499, 0.6944, 0.7508, 0.6282, 0.8334, 0.6352, 0.8344, 0.5637, 0.7509, 0.5617, 0.7546, 0.4691, 0.8476, 0.4719, 0.6519, 0.5631, 0.5105, 0.561, 0.5498, 0.4657, 0.6522, 0.4675, 0.6468, 0.1908, 0.6452, 0.1303, 0.726, 0.1692, 0.7547, 0.1879, 0.539, 0.1936, 0.5716, 0.1698, 0.6452, 0.1303, 0.6468, 0.1908, 0.7509, 0.5617, 0.6519, 0.5631, 0.6522, 0.4675, 0.7546, 0.4691, 0.7499, 0.6944, 0.6785, 0.6917, 0.6624, 0.6302, 0.7508, 0.6282, 0.5486, 0.2811, 0.539, 0.1936, 0.6468, 0.1908, 0.6474, 0.2524, 0.5649, 0.07626, 0.6028, -0.004763, 0.6495, 0.05026, 0.6463, 0.1047, 0.5716, 0.1698, 0.5649, 0.07626, 0.6463, 0.1047, 0.6452, 0.1303, 0.7508, 0.6282, 0.6624, 0.6302, 0.6519, 0.5631, 0.7509, 0.5617, 0.7698, 0.7688, 0.6974, 0.7667, 0.6785, 0.6917, 0.7499, 0.6944, 0.7546, 0.4691, 0.6522, 0.4675, 0.6484, 0.3758, 0.7479, 0.354, 0.5509, 0.3482, 0.5781, 0.3252, 0.6479, 0.3141, 0.6484, 0.3758, 0.5781, 0.3252, 0.5486, 0.2811, 0.6474, 0.2524, 0.6479, 0.3141, 0.6484, 0.3758, 0.6479, 0.3141, 0.7323, 0.3209, 0.7479, 0.354, 0.6479, 0.3141, 0.6474, 0.2524, 0.7468, 0.2766, 0.7323, 0.3209, 0.9765, 0.5765, 0.8344, 0.5637, 0.8476, 0.4719, 0.9529, 0.4837, 0.9528, 0.7116, 0.8239, 0.6998, 0.8334, 0.6352, 0.9764, 0.6515, 0.8801, 0.7435, 0.7984, 0.7447, 0.8239, 0.6998, 0.9528, 0.7116, 0.9764, 0.6515, 0.8334, 0.6352, 0.8344, 0.5637, 0.9765, 0.5765, 0.6012, 0.7688, 0.5489, 0.7684, 0.4773, 0.6926, 0.6271, 0.6821, 0.6271, 0.6821, 0.4773, 0.6926, 0.4714, 0.627, 0.6452, 0.6323, 1.279, 0.9223, 1.279, 0.992, 0.8565, 0.992, 0.8565, 0.9223, -0.7405, 0.9287, -0.7405, 0.9872, -0.05387, 0.9908, -0.05387, 0.925])
me_cube_004.materials.append(mat_monster1_cardboard)
me_cube_004.materials.append(mat_enviro_cardboard)
me_cube_004.update()
me_cylinder = bpy.data.meshes.new('Cylinder')
me_cylinder.from_pydata([(-0.4638, 0.2841, -0.015), (-0.4638, 0.2841, 0.015), (-0.2178, 0.142, -0.015), (-0.2178, 0.142, 0.015), (-0.2178, -0.142, -0.015), (-0.2178, -0.142, 0.015), (-0.4638, -0.2841, -0.015), (-0.4638, -0.2841, 0.015), (-0.7099, -0.142, -0.015), (-0.7099, -0.142, 0.015), (-0.7099, 0.142, -0.015), (-0.7099, 0.142, 0.015)], [], [(0, 1, 3, 2), (2, 3, 5, 4), (4, 5, 7, 6), (6, 7, 9, 8), (3, 9, 7, 5), (8, 9, 11, 10), (10, 11, 1, 0), (0, 2, 8, 10), (9, 3, 1, 11), (8, 2, 4, 6)])
_uv = me_cylinder.uv_layers.new(name='UVMap')
_uv.uv.foreach_set('vector', [1.609, 0.9947, 1.609, 0.9189, 2.16, 0.9189, 2.16, 0.9947, -1.145, 0.9947, -1.145, 0.9189, -0.5938, 0.9189, -0.5938, 0.9947, -0.5938, 0.9947, -0.5938, 0.9189, -0.04311, 0.9189, -0.04311, 0.9947, -0.04311, 0.9947, -0.04311, 0.9189, 0.5076, 0.9189, 0.5076, 0.9947, 0.07854, 0.7192, 0.1564, 0.5843, 0.1953, 0.6518, 0.1564, 0.7192, 0.5076, 0.9947, 0.5076, 0.9189, 1.058, 0.9189, 1.058, 0.9947, 1.058, 0.9947, 1.058, 0.9189, 1.609, 0.9189, 1.609, 0.9947, 0.1544, 0.5839, 0.1928, 0.6503, 0.03935, 0.6503, 0.0777, 0.5839, 0.1564, 0.5843, 0.07854, 0.7192, 0.03961, 0.6518, 0.07854, 0.5843, 0.03935, 0.6503, 0.1928, 0.6503, 0.1544, 0.7167, 0.0777, 0.7167])
me_cylinder.materials.append(mat_enviro_cardboard)
me_cylinder.update()
me_cube_005 = bpy.data.meshes.new('Cube.005')
me_cube_005.from_pydata([(-1.0, -0.3075, -0.9247), (-1.0, 0.02968, 0.2744), (-1.0, 0.2022, -0.9097), (-1.0, 0.3437, 0.2142), (1.0, -0.3075, -0.9247), (1.0, 0.02968, 0.2744), (1.0, 0.2022, -0.9097), (1.0, 0.3437, 0.2142), (-1.0, -0.08774, -0.3116), (-1.0, 0.1449, -0.3703), (1.0, 0.1449, -0.3703), (1.0, -0.08774, -0.3116), (-1.0, 0.4475, -0.5301), (1.0, 0.4475, -0.5301), (1.0, -0.44, -0.4947), (-1.0, -0.44, -0.4947), (-1.0, -0.1269, 0.06419), (-1.0, 0.3888, -0.02086), (1.0, 0.3888, -0.02086), (1.0, -0.1269, 0.06419)], [], [(16, 1, 3, 17), (17, 3, 7, 18), (18, 7, 5, 19), (19, 5, 1, 16), (2, 6, 4, 0), (7, 3, 1, 5), (14, 11, 8, 15), (13, 10, 11, 14), (12, 9, 10, 13), (15, 8, 9, 12), (0, 15, 12, 2), (2, 12, 13, 6), (6, 13, 14, 4), (4, 14, 15, 0), (11, 19, 16, 8), (10, 18, 19, 11), (9, 17, 18, 10), (8, 16, 17, 9)])
_uv = me_cube_005.uv_layers.new(name='UVMap')
_uv.uv.foreach_set('vector', [0.559, 0.2412, 0.591, 0.2838, 0.6549, 0.2713, 0.6639, 0.2234, 0.7026, 0.9993, 0.4189, 0.9993, 0.4189, 0.9227, 0.7026, 0.9227, 0.6618, 0.2213, 0.6528, 0.2689, 0.5893, 0.2811, 0.5576, 0.2387, -0.2707, 0.9227, 0.04001, 0.9227, 0.04001, 0.9993, -0.2707, 0.9993, 2.149, 0.9993, 2.149, 0.9227, 2.753, 0.9227, 2.753, 0.9993, 0.4189, 0.9227, 0.4189, 0.9993, 0.04001, 0.9993, 0.04001, 0.9227, -1.189, 0.9227, -0.7185, 0.9227, -0.7185, 0.9993, -1.189, 0.9993, 0.6736, 0.1184, 0.6125, 0.1508, 0.5654, 0.1627, 0.4942, 0.1258, 1.613, 0.9993, 1.208, 0.9993, 1.208, 0.9227, 1.613, 0.9227, 0.4948, 0.1277, 0.5666, 0.1647, 0.6139, 0.1525, 0.6753, 0.1197, 0.5213, 0.04009, 0.4948, 0.1277, 0.6753, 0.1197, 0.6251, 0.0427, 2.149, 0.9993, 1.613, 0.9993, 1.613, 0.9227, 2.149, 0.9227, 0.6239, 0.04174, 0.6736, 0.1184, 0.4942, 0.1258, 0.5209, 0.03884, -1.722, 0.9227, -1.189, 0.9227, -1.189, 0.9993, -1.722, 0.9993, -0.7185, 0.9227, -0.2707, 0.9227, -0.2707, 0.9993, -0.7185, 0.9993, 0.6125, 0.1508, 0.6618, 0.2213, 0.5576, 0.2387, 0.5654, 0.1627, 1.208, 0.9993, 0.7026, 0.9993, 0.7026, 0.9227, 1.208, 0.9227, 0.5666, 0.1647, 0.559, 0.2412, 0.6639, 0.2234, 0.6139, 0.1525])
me_cube_005.materials.append(mat_enviro_cardboard)
me_cube_005.update()

# ---- objects
ob_tree_mesh = bpy.data.objects.new('Tree_Mesh', me_cube)
ob_grass_mesh = bpy.data.objects.new('Grass_Mesh', me_cube_001)
ob_bush_mesh = bpy.data.objects.new('Bush_Mesh', me_cube_002)
ob_tree_mesh_001 = bpy.data.objects.new('Tree_Mesh.001', me_cube_003)
ob_reference_texture = bpy.data.objects.new('Reference_Texture', img_envitoment_albedo_png)
ob_monster1_mesh = bpy.data.objects.new('Monster1_Mesh', me_cube_004)
ob_eye_mesh = bpy.data.objects.new('Eye_Mesh', me_cylinder)
ob_flower_mesh = bpy.data.objects.new('Flower_Mesh', me_cube_005)

# ---- transforms, parenting, visibility, modifiers, constraints
ob_tree_mesh.location = (0.0, -3.41, 0.0)
ob_tree_mesh.rotation_euler = (-0.0, 3.142, -0.0)
ob_tree_mesh.scale = (0.807, 1.0, 1.0)
ob_tree_mesh.lock_rotations_4d = False
ob_tree_mesh.empty_display_type = 'ARROWS'
ob_tree_mesh.lineart.crease_threshold = 0.0
ob_grass_mesh.location = (0.0, -6.503, 0.0)
ob_grass_mesh.rotation_euler = (-0.0, 3.142, -0.0)
ob_grass_mesh.scale = (0.015, 1.0, 0.5)
ob_bush_mesh.location = (0.0, -8.78, 0.0)
ob_bush_mesh.scale = (0.015, 1.0, 1.0)
ob_tree_mesh_001.location = (-5.808, -3.41, 0.0)
ob_tree_mesh_001.rotation_euler = (-0.0, 3.142, -0.0)
ob_tree_mesh_001.scale = (0.807, 1.0, 1.0)
ob_tree_mesh_001.lock_rotations_4d = False
ob_tree_mesh_001.empty_display_type = 'ARROWS'
ob_tree_mesh_001.hide_render = True
ob_tree_mesh_001.lineart.crease_threshold = 0.0
_m = ob_tree_mesh_001.modifiers.new('Mirror', 'MIRROR')
_m.use_axis = (True, True, False)
_m.use_clip = True
ob_reference_texture.location = (0.0, -0.4139, 2.385)
ob_reference_texture.rotation_euler = (1.571, -0.0, 1.571)
ob_reference_texture.empty_display_type = 'IMAGE'
ob_reference_texture.empty_display_size = 5.0
ob_monster1_mesh.location = (0.0, 3.505, 1.0)
ob_monster1_mesh.scale = (0.015, 1.0, 1.0)
ob_eye_mesh.location = (0.0, -0.07833, 0.0)
ob_eye_mesh.rotation_euler = (-0.0, 1.571, 0.0)
ob_flower_mesh.location = (0.0, 1.944, 1.0)
ob_flower_mesh.scale = (0.015, 1.0, 1.0)

# ---- collection membership
col_collection.objects.link(ob_tree_mesh)
col_collection.objects.link(ob_grass_mesh)
col_collection.objects.link(ob_bush_mesh)
col_collection.objects.link(ob_tree_mesh_001)
col_collection.objects.link(ob_reference_texture)
col_collection.objects.link(ob_monster1_mesh)
col_collection.objects.link(ob_eye_mesh)
col_collection.objects.link(ob_flower_mesh)

# ---- scene / render settings (as saved in the file)
scene.frame_start = 1; scene.frame_end = 250; scene.frame_set(1)
scene.render.engine = 'BLENDER_EEVEE_NEXT'
bpy.context.view_layer.update()

# ---- added for rendering (the .blend has no active camera and no usable light): camera, sun
cam_auto = bpy.data.cameras.new('AutoCamera')
cam_auto.lens = 50.0
cam_auto.sensor_width = 36.0
cam_auto.clip_end = 1000.0
ob_auto_camera = bpy.data.objects.new('AutoCamera', cam_auto)
scene.collection.objects.link(ob_auto_camera)
ob_auto_camera.location = (14.3332, -19.5628, 13.405)
ob_auto_camera.rotation_euler = (1.09748, -7.21219e-08, 0.694738)
scene.camera = ob_auto_camera
light_auto_sun = bpy.data.lights.new('AutoSun', 'SUN')
light_auto_sun.energy = 3.0
light_auto_sun.angle = 0.0523599
ob_auto_sun = bpy.data.objects.new('AutoSun', light_auto_sun)
scene.collection.objects.link(ob_auto_sun)
ob_auto_sun.rotation_euler = (0.872665, 0.174533, 0.523599)
bpy.context.view_layer.update()
